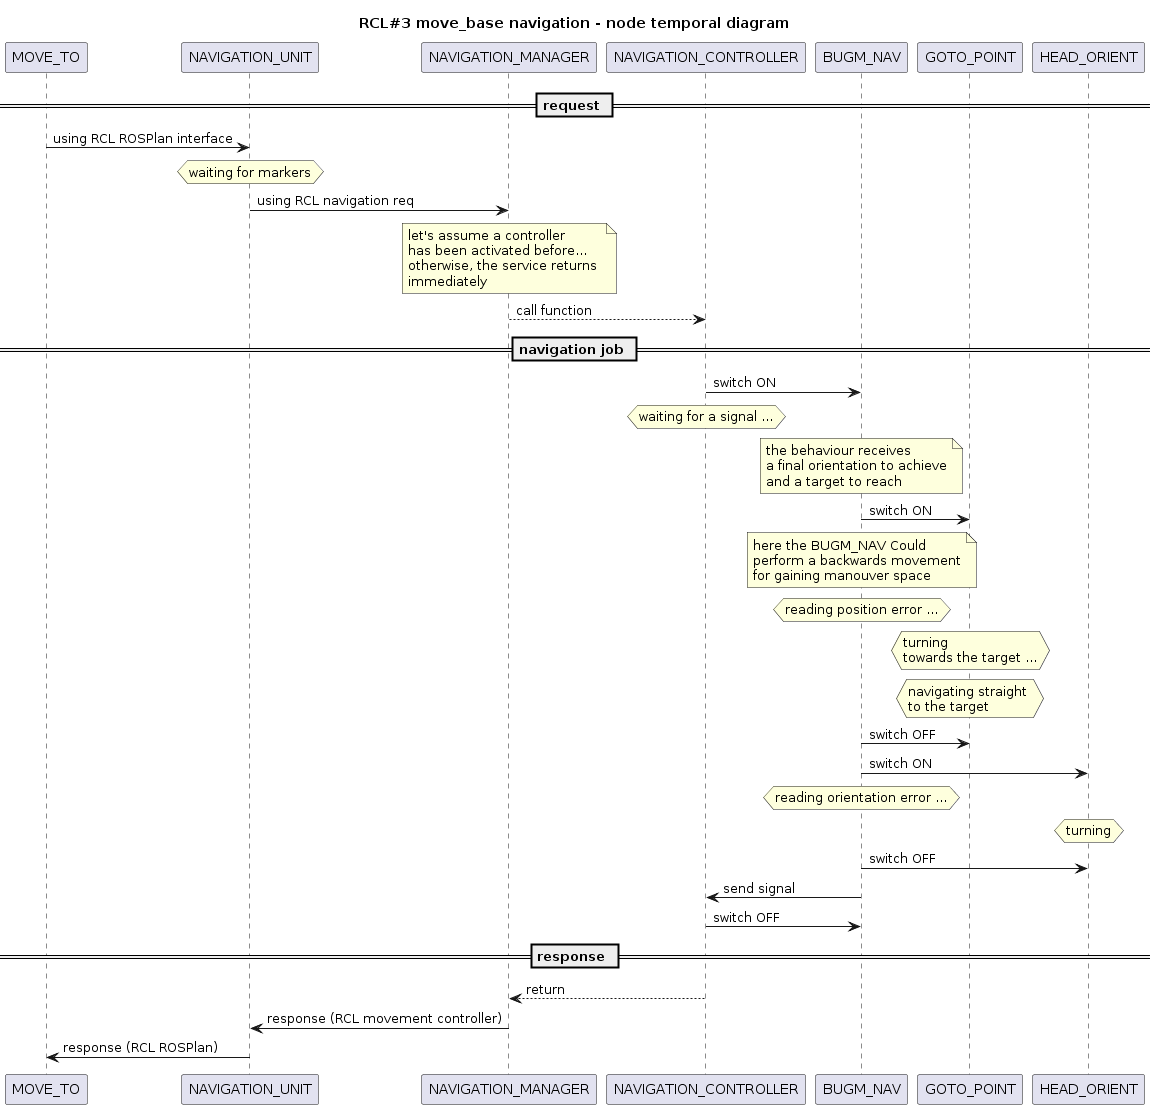

The diagram above was rendered by PlantUML. Its source (embedded in the PNG):
@startuml

title RCL#3 move_base navigation - node temporal diagram
' header ...
' footer ...

''' ENTITIES 
participant MOVE_TO order 0
participant NAVIGATION_UNIT order 1
participant NAVIGATION_MANAGER order 2
participant NAVIGATION_CONTROLLER order 3
participant BUGM_NAV order 5
participant HEAD_ORIENT order 6
participant GOTO_POINT order 5

''' SEQUENCE
' == section ==
' ...

== request ==
MOVE_TO -> NAVIGATION_UNIT : using RCL ROSPlan interface
hnote over NAVIGATION_UNIT 
	waiting for markers
end hnote
NAVIGATION_UNIT -> NAVIGATION_MANAGER : using RCL navigation req
note over NAVIGATION_MANAGER
	let's assume a controller 
	has been activated before...
	otherwise, the service returns 
	immediately
end note
NAVIGATION_MANAGER --> NAVIGATION_CONTROLLER : call function


== navigation job ==
NAVIGATION_CONTROLLER -> BUGM_NAV : switch ON
hnote over NAVIGATION_CONTROLLER
	waiting for a signal ...
end hnote
note over BUGM_NAV
	the behaviour receives 
	a final orientation to achieve
	and a target to reach
end note
BUGM_NAV -> GOTO_POINT : switch ON

note over BUGM_NAV
here the BUGM_NAV Could 
perform a backwards movement
for gaining manouver space
end note

hnote over BUGM_NAV
	reading position error ...
end hnote

hnote over GOTO_POINT
turning 
towards the target ...
end hnote

hnote over GOTO_POINT
navigating straight 
to the target
end hnote

BUGM_NAV -> GOTO_POINT : switch OFF

BUGM_NAV -> HEAD_ORIENT : switch ON

hnote over BUGM_NAV
	reading orientation error ...
end hnote

hnote over HEAD_ORIENT
	turning
end hnote

BUGM_NAV -> HEAD_ORIENT : switch OFF

NAVIGATION_CONTROLLER <- BUGM_NAV : send signal
NAVIGATION_CONTROLLER -> BUGM_NAV : switch OFF

== response ==
NAVIGATION_MANAGER <-- NAVIGATION_CONTROLLER : return
NAVIGATION_UNIT <- NAVIGATION_MANAGER : response (RCL movement controller)
MOVE_TO <- NAVIGATION_UNIT : response (RCL ROSPlan)

@enduml